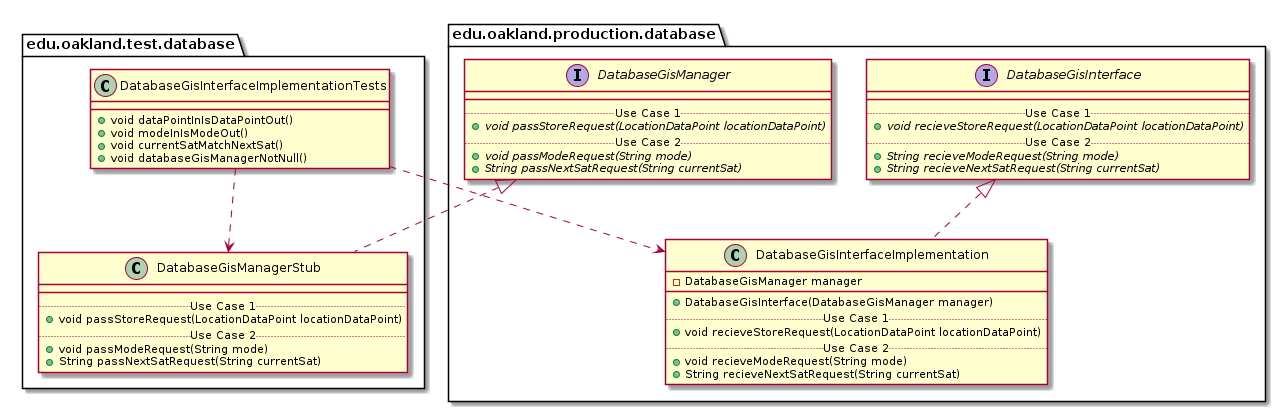

The diagram above was rendered by PlantUML. Its source (embedded in the PNG):
@startuml DatabaseGisInterfaceImplementationTests_Closure


package edu.oakland.test.database {
    class DatabaseGisInterfaceImplementationTests {
        + void dataPointInIsDataPointOut()
        + void modeInIsModeOut()
        + void currentSatMatchNextSat()
        + void databaseGisManagerNotNull()
    }
}




package edu.oakland.test.database {
    class DatabaseGisManagerStub {
        __
        .. Use Case 1 ..
        + void passStoreRequest(LocationDataPoint locationDataPoint)
        .. Use Case 2 ..
        + void passModeRequest(String mode)
        + String passNextSatRequest(String currentSat)
    }
}




package edu.oakland.production.database {
    interface DatabaseGisManager {
        __
        .. Use Case 1 ..
        {abstract} + void passStoreRequest(LocationDataPoint locationDataPoint)
        .. Use Case 2 ..
        {abstract} + void passModeRequest(String mode)
        {abstract} + String passNextSatRequest(String currentSat)
    }
}






DatabaseGisManagerStub .up.|> DatabaseGisManager



DatabaseGisInterfaceImplementationTests ..> DatabaseGisManagerStub



package edu.oakland.production.database {
    class DatabaseGisInterfaceImplementation {
        - DatabaseGisManager manager
        __
        + DatabaseGisInterface(DatabaseGisManager manager)
        .. Use Case 1 ..
        + void recieveStoreRequest(LocationDataPoint locationDataPoint)
        .. Use Case 2 ..
        + void recieveModeRequest(String mode)
        + String recieveNextSatRequest(String currentSat)
    }
}




package edu.oakland.production.database {
    interface DatabaseGisInterface {
        __
        .. Use Case 1 ..
        {abstract} + void recieveStoreRequest(LocationDataPoint locationDataPoint)
        .. Use Case 2 ..
        {abstract} + String recieveModeRequest(String mode)
        {abstract} + String recieveNextSatRequest(String currentSat)
    }
}






DatabaseGisInterfaceImplementation .up.|> DatabaseGisInterface





DatabaseGisInterfaceImplementationTests ..> DatabaseGisInterfaceImplementation



@enduml